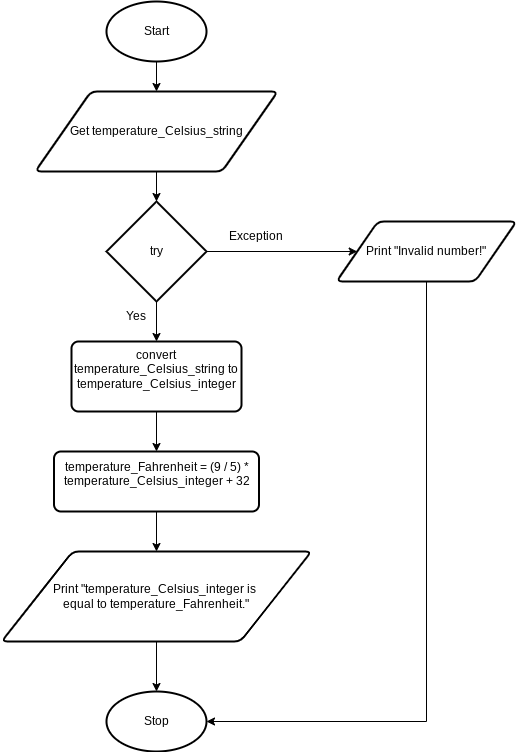

The diagram above was exported from draw.io. Its source (the exported page's mxGraphModel, read from the mxfile embedded in the PNG):
<mxGraphModel dx="594" dy="1730" grid="1" gridSize="10" guides="1" tooltips="1" connect="1" arrows="1" fold="1" page="1" pageScale="1" pageWidth="827" pageHeight="1169" math="0" shadow="0">
  <root>
    <mxCell id="0" />
    <mxCell id="1" parent="0" />
    <mxCell id="9" style="edgeStyle=none;html=1;exitX=0.5;exitY=1;exitDx=0;exitDy=0;exitPerimeter=0;entryX=0.5;entryY=0;entryDx=0;entryDy=0;" parent="1" source="2" target="3" edge="1">
      <mxGeometry relative="1" as="geometry" />
    </mxCell>
    <mxCell id="2" value="Start" style="strokeWidth=2;html=1;shape=mxgraph.flowchart.start_1;whiteSpace=wrap;" parent="1" vertex="1">
      <mxGeometry x="180" width="100" height="60" as="geometry" />
    </mxCell>
    <mxCell id="63" style="edgeStyle=none;html=1;exitX=0.5;exitY=1;exitDx=0;exitDy=0;entryX=0.5;entryY=0;entryDx=0;entryDy=0;entryPerimeter=0;" edge="1" parent="1" source="3" target="62">
      <mxGeometry relative="1" as="geometry" />
    </mxCell>
    <mxCell id="3" value="Get temperature_Celsius_string" style="shape=parallelogram;html=1;strokeWidth=2;perimeter=parallelogramPerimeter;whiteSpace=wrap;rounded=1;arcSize=12;size=0.23;" parent="1" vertex="1">
      <mxGeometry x="108.75" y="90" width="242.5" height="80" as="geometry" />
    </mxCell>
    <mxCell id="8" value="Stop" style="strokeWidth=2;html=1;shape=mxgraph.flowchart.start_1;whiteSpace=wrap;" parent="1" vertex="1">
      <mxGeometry x="180" y="690" width="100" height="60" as="geometry" />
    </mxCell>
    <mxCell id="65" style="edgeStyle=none;html=1;exitX=0.5;exitY=1;exitDx=0;exitDy=0;exitPerimeter=0;entryX=0.5;entryY=0;entryDx=0;entryDy=0;" edge="1" parent="1" source="62" target="64">
      <mxGeometry relative="1" as="geometry" />
    </mxCell>
    <mxCell id="67" style="edgeStyle=none;html=1;exitX=1;exitY=0.5;exitDx=0;exitDy=0;exitPerimeter=0;entryX=0;entryY=0.5;entryDx=0;entryDy=0;" edge="1" parent="1" source="62" target="66">
      <mxGeometry relative="1" as="geometry" />
    </mxCell>
    <mxCell id="62" value="try" style="strokeWidth=2;html=1;shape=mxgraph.flowchart.decision;whiteSpace=wrap;" vertex="1" parent="1">
      <mxGeometry x="180" y="200" width="100" height="100" as="geometry" />
    </mxCell>
    <mxCell id="69" style="edgeStyle=none;html=1;exitX=0.5;exitY=1;exitDx=0;exitDy=0;entryX=0.5;entryY=0;entryDx=0;entryDy=0;" edge="1" parent="1" source="64" target="68">
      <mxGeometry relative="1" as="geometry" />
    </mxCell>
    <mxCell id="64" value="convert temperature_Celsius_string to temperature_Celsius_integer&lt;br&gt;&amp;nbsp;" style="rounded=1;whiteSpace=wrap;html=1;absoluteArcSize=1;arcSize=14;strokeWidth=2;" vertex="1" parent="1">
      <mxGeometry x="145" y="340" width="170" height="70" as="geometry" />
    </mxCell>
    <mxCell id="72" style="edgeStyle=orthogonalEdgeStyle;html=1;exitX=0.5;exitY=1;exitDx=0;exitDy=0;entryX=1;entryY=0.5;entryDx=0;entryDy=0;entryPerimeter=0;rounded=0;" edge="1" parent="1" source="66" target="8">
      <mxGeometry relative="1" as="geometry" />
    </mxCell>
    <mxCell id="66" value="Print &quot;Invalid number!&quot;" style="shape=parallelogram;html=1;strokeWidth=2;perimeter=parallelogramPerimeter;whiteSpace=wrap;rounded=1;arcSize=12;size=0.23;" vertex="1" parent="1">
      <mxGeometry x="410" y="220" width="180" height="60" as="geometry" />
    </mxCell>
    <mxCell id="71" style="edgeStyle=none;html=1;exitX=0.5;exitY=1;exitDx=0;exitDy=0;entryX=0.5;entryY=0;entryDx=0;entryDy=0;" edge="1" parent="1" source="68" target="70">
      <mxGeometry relative="1" as="geometry" />
    </mxCell>
    <mxCell id="68" value="temperature_Fahrenheit = (9 / 5) * temperature_Celsius_integer + 32&lt;br&gt;&amp;nbsp;" style="rounded=1;whiteSpace=wrap;html=1;absoluteArcSize=1;arcSize=14;strokeWidth=2;" vertex="1" parent="1">
      <mxGeometry x="127.5" y="450" width="205" height="60" as="geometry" />
    </mxCell>
    <mxCell id="73" style="edgeStyle=orthogonalEdgeStyle;rounded=0;html=1;exitX=0.5;exitY=1;exitDx=0;exitDy=0;entryX=0.5;entryY=0;entryDx=0;entryDy=0;entryPerimeter=0;" edge="1" parent="1" source="70" target="8">
      <mxGeometry relative="1" as="geometry" />
    </mxCell>
    <mxCell id="70" value="Print &quot;temperature_Celsius_integer is &lt;br&gt;equal to temperature_Fahrenheit.&quot;" style="shape=parallelogram;html=1;strokeWidth=2;perimeter=parallelogramPerimeter;whiteSpace=wrap;rounded=1;arcSize=12;size=0.23;" vertex="1" parent="1">
      <mxGeometry x="75" y="550" width="310" height="90" as="geometry" />
    </mxCell>
    <mxCell id="74" value="Yes" style="text;html=1;strokeColor=none;fillColor=none;align=center;verticalAlign=middle;whiteSpace=wrap;rounded=0;" vertex="1" parent="1">
      <mxGeometry x="180" y="300" width="60" height="30" as="geometry" />
    </mxCell>
    <mxCell id="75" value="Exception" style="text;html=1;strokeColor=none;fillColor=none;align=center;verticalAlign=middle;whiteSpace=wrap;rounded=0;" vertex="1" parent="1">
      <mxGeometry x="300" y="220" width="60" height="30" as="geometry" />
    </mxCell>
  </root>
</mxGraphModel>